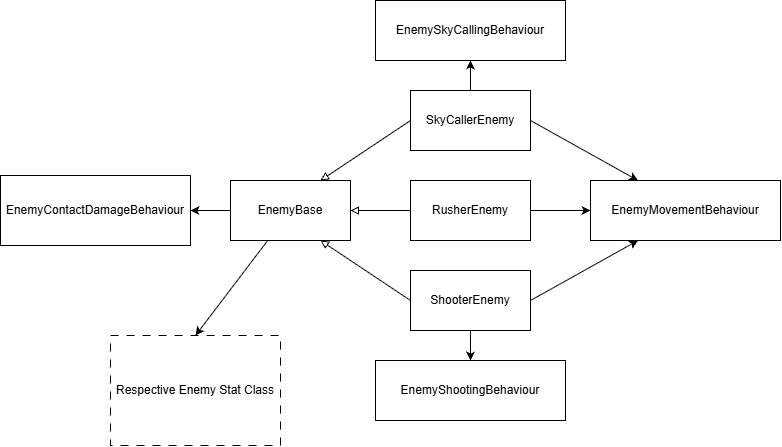

The diagram above was exported from draw.io. Its source (the exported page's mxGraphModel, read from the mxfile embedded in the PNG):
<mxGraphModel dx="1369" dy="757" grid="1" gridSize="10" guides="1" tooltips="1" connect="1" arrows="1" fold="1" page="1" pageScale="1" pageWidth="827" pageHeight="1169" math="0" shadow="0">
  <root>
    <mxCell id="0" />
    <mxCell id="1" parent="0" />
    <mxCell id="qddV07PwWmOCsCs9ftbF-44" edge="1" parent="1" source="qddV07PwWmOCsCs9ftbF-28" style="edgeStyle=orthogonalEdgeStyle;rounded=0;orthogonalLoop=1;jettySize=auto;html=1;exitX=0;exitY=0.5;exitDx=0;exitDy=0;entryX=1;entryY=0.5;entryDx=0;entryDy=0;" target="qddV07PwWmOCsCs9ftbF-37">
      <mxGeometry relative="1" as="geometry" />
    </mxCell>
    <mxCell id="qddV07PwWmOCsCs9ftbF-58" edge="1" parent="1" source="qddV07PwWmOCsCs9ftbF-28" style="rounded=0;orthogonalLoop=1;jettySize=auto;html=1;entryX=0.5;entryY=0;entryDx=0;entryDy=0;" target="qddV07PwWmOCsCs9ftbF-57" value="">
      <mxGeometry relative="1" as="geometry" />
    </mxCell>
    <mxCell id="qddV07PwWmOCsCs9ftbF-28" parent="1" style="rounded=0;whiteSpace=wrap;html=1;fillColor=none;" value="EnemyBase" vertex="1">
      <mxGeometry height="60" width="120" x="390" y="180" as="geometry" />
    </mxCell>
    <mxCell id="qddV07PwWmOCsCs9ftbF-45" edge="1" parent="1" source="qddV07PwWmOCsCs9ftbF-29" style="rounded=0;orthogonalLoop=1;jettySize=auto;html=1;exitX=0;exitY=0.5;exitDx=0;exitDy=0;entryX=1;entryY=0.5;entryDx=0;entryDy=0;endArrow=block;endFill=0;" target="qddV07PwWmOCsCs9ftbF-28">
      <mxGeometry relative="1" as="geometry" />
    </mxCell>
    <mxCell id="qddV07PwWmOCsCs9ftbF-48" edge="1" parent="1" source="qddV07PwWmOCsCs9ftbF-29" style="edgeStyle=orthogonalEdgeStyle;rounded=0;orthogonalLoop=1;jettySize=auto;html=1;exitX=1;exitY=0.5;exitDx=0;exitDy=0;entryX=0;entryY=0.5;entryDx=0;entryDy=0;" target="qddV07PwWmOCsCs9ftbF-39">
      <mxGeometry relative="1" as="geometry" />
    </mxCell>
    <mxCell id="qddV07PwWmOCsCs9ftbF-29" parent="1" style="rounded=0;whiteSpace=wrap;html=1;fillColor=none;" value="RusherEnemy" vertex="1">
      <mxGeometry height="60" width="120" x="570" y="180" as="geometry" />
    </mxCell>
    <mxCell id="qddV07PwWmOCsCs9ftbF-47" edge="1" parent="1" source="qddV07PwWmOCsCs9ftbF-31" style="rounded=0;orthogonalLoop=1;jettySize=auto;html=1;exitX=0;exitY=0.5;exitDx=0;exitDy=0;entryX=0.75;entryY=1;entryDx=0;entryDy=0;endArrow=block;endFill=0;" target="qddV07PwWmOCsCs9ftbF-28">
      <mxGeometry relative="1" as="geometry" />
    </mxCell>
    <mxCell id="qddV07PwWmOCsCs9ftbF-50" edge="1" parent="1" source="qddV07PwWmOCsCs9ftbF-31" style="rounded=0;orthogonalLoop=1;jettySize=auto;html=1;exitX=1;exitY=0.5;exitDx=0;exitDy=0;entryX=0.25;entryY=1;entryDx=0;entryDy=0;" target="qddV07PwWmOCsCs9ftbF-39">
      <mxGeometry relative="1" as="geometry" />
    </mxCell>
    <mxCell id="qddV07PwWmOCsCs9ftbF-52" edge="1" parent="1" source="qddV07PwWmOCsCs9ftbF-31" style="edgeStyle=orthogonalEdgeStyle;rounded=0;orthogonalLoop=1;jettySize=auto;html=1;exitX=0.5;exitY=1;exitDx=0;exitDy=0;entryX=0.5;entryY=0;entryDx=0;entryDy=0;" target="qddV07PwWmOCsCs9ftbF-40">
      <mxGeometry relative="1" as="geometry" />
    </mxCell>
    <mxCell id="qddV07PwWmOCsCs9ftbF-31" parent="1" style="rounded=0;whiteSpace=wrap;html=1;fillColor=none;" value="ShooterEnemy" vertex="1">
      <mxGeometry height="60" width="120" x="570" y="270" as="geometry" />
    </mxCell>
    <mxCell id="qddV07PwWmOCsCs9ftbF-46" edge="1" parent="1" source="qddV07PwWmOCsCs9ftbF-32" style="rounded=0;orthogonalLoop=1;jettySize=auto;html=1;exitX=0;exitY=0.5;exitDx=0;exitDy=0;entryX=0.75;entryY=0;entryDx=0;entryDy=0;endArrow=block;endFill=0;" target="qddV07PwWmOCsCs9ftbF-28">
      <mxGeometry relative="1" as="geometry" />
    </mxCell>
    <mxCell id="qddV07PwWmOCsCs9ftbF-49" edge="1" parent="1" source="qddV07PwWmOCsCs9ftbF-32" style="rounded=0;orthogonalLoop=1;jettySize=auto;html=1;exitX=1;exitY=0.5;exitDx=0;exitDy=0;entryX=0.25;entryY=0;entryDx=0;entryDy=0;" target="qddV07PwWmOCsCs9ftbF-39">
      <mxGeometry relative="1" as="geometry" />
    </mxCell>
    <mxCell id="qddV07PwWmOCsCs9ftbF-51" edge="1" parent="1" source="qddV07PwWmOCsCs9ftbF-32" style="edgeStyle=orthogonalEdgeStyle;rounded=0;orthogonalLoop=1;jettySize=auto;html=1;exitX=0.5;exitY=0;exitDx=0;exitDy=0;entryX=0.5;entryY=1;entryDx=0;entryDy=0;" target="qddV07PwWmOCsCs9ftbF-41">
      <mxGeometry relative="1" as="geometry" />
    </mxCell>
    <mxCell id="qddV07PwWmOCsCs9ftbF-32" parent="1" style="rounded=0;whiteSpace=wrap;html=1;fillColor=none;" value="SkyCallerEnemy" vertex="1">
      <mxGeometry height="60" width="120" x="570" y="90" as="geometry" />
    </mxCell>
    <mxCell id="qddV07PwWmOCsCs9ftbF-37" parent="1" style="rounded=0;whiteSpace=wrap;html=1;fillColor=none;align=center;horizontal=1;" value="&lt;div style=&quot;&quot;&gt;&lt;span style=&quot;background-color: transparent; color: light-dark(rgb(0, 0, 0), rgb(255, 255, 255));&quot;&gt;EnemyContactDamageBehaviour&lt;/span&gt;&lt;/div&gt;" vertex="1">
      <mxGeometry height="70" width="190" x="160" y="175" as="geometry" />
    </mxCell>
    <mxCell id="qddV07PwWmOCsCs9ftbF-39" parent="1" style="rounded=0;whiteSpace=wrap;html=1;fillColor=none;" value="EnemyMovementBehaviour" vertex="1">
      <mxGeometry height="60" width="190" x="750" y="180" as="geometry" />
    </mxCell>
    <mxCell id="qddV07PwWmOCsCs9ftbF-40" parent="1" style="rounded=0;whiteSpace=wrap;html=1;fillColor=none;" value="EnemyShootingBehaviour" vertex="1">
      <mxGeometry height="60" width="190" x="535" y="360" as="geometry" />
    </mxCell>
    <mxCell id="qddV07PwWmOCsCs9ftbF-41" parent="1" style="rounded=0;whiteSpace=wrap;html=1;fillColor=none;" value="EnemySkyCallingBehaviour" vertex="1">
      <mxGeometry height="60" width="190" x="535" as="geometry" />
    </mxCell>
    <mxCell id="qddV07PwWmOCsCs9ftbF-57" parent="1" style="rounded=0;whiteSpace=wrap;html=1;fillColor=none;dashed=1;dashPattern=8 8;" value="Respective Enemy Stat Class" vertex="1">
      <mxGeometry height="110" width="170" x="270" y="335" as="geometry" />
    </mxCell>
  </root>
</mxGraphModel>